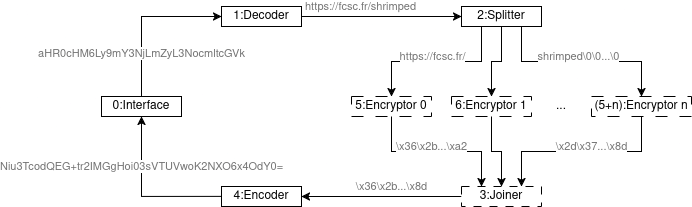

The diagram above was exported from draw.io. Its source (the exported page's mxGraphModel, read from the mxfile embedded in the PNG):
<mxGraphModel dx="1182" dy="653" grid="1" gridSize="10" guides="1" tooltips="1" connect="1" arrows="1" fold="1" page="1" pageScale="1" pageWidth="850" pageHeight="1100" math="0" shadow="0">
  <root>
    <mxCell id="0" />
    <mxCell id="1" parent="0" />
    <mxCell id="Y8aK6llZBBkUhXE6LjP1-12" style="edgeStyle=orthogonalEdgeStyle;rounded=0;orthogonalLoop=1;jettySize=auto;html=1;exitX=0.5;exitY=0;exitDx=0;exitDy=0;entryX=0;entryY=0.5;entryDx=0;entryDy=0;" edge="1" parent="1" source="Y8aK6llZBBkUhXE6LjP1-2" target="Y8aK6llZBBkUhXE6LjP1-3">
      <mxGeometry relative="1" as="geometry" />
    </mxCell>
    <mxCell id="Y8aK6llZBBkUhXE6LjP1-24" value="&lt;span style=&quot;&quot;&gt;aHR0cHM6Ly9mY3NjLmZyL3NocmltcGVk&lt;/span&gt;" style="edgeLabel;html=1;align=center;verticalAlign=middle;resizable=0;points=[];fontColor=#747474;" vertex="1" connectable="0" parent="Y8aK6llZBBkUhXE6LjP1-12">
      <mxGeometry x="-0.4624" relative="1" as="geometry">
        <mxPoint as="offset" />
      </mxGeometry>
    </mxCell>
    <mxCell id="Y8aK6llZBBkUhXE6LjP1-2" value="0:Interface" style="rounded=0;whiteSpace=wrap;html=1;" vertex="1" parent="1">
      <mxGeometry x="160" y="290" width="80" height="20" as="geometry" />
    </mxCell>
    <mxCell id="Y8aK6llZBBkUhXE6LjP1-13" style="edgeStyle=orthogonalEdgeStyle;rounded=0;orthogonalLoop=1;jettySize=auto;html=1;exitX=1;exitY=0.5;exitDx=0;exitDy=0;entryX=0;entryY=0.5;entryDx=0;entryDy=0;" edge="1" parent="1" source="Y8aK6llZBBkUhXE6LjP1-3" target="Y8aK6llZBBkUhXE6LjP1-5">
      <mxGeometry relative="1" as="geometry" />
    </mxCell>
    <mxCell id="Y8aK6llZBBkUhXE6LjP1-25" value="https://fcsc.fr/shrimped" style="edgeLabel;html=1;align=center;verticalAlign=bottom;resizable=0;points=[];fontColor=#747474;" vertex="1" connectable="0" parent="Y8aK6llZBBkUhXE6LjP1-13">
      <mxGeometry x="-0.275" y="1" relative="1" as="geometry">
        <mxPoint as="offset" />
      </mxGeometry>
    </mxCell>
    <mxCell id="Y8aK6llZBBkUhXE6LjP1-3" value="1:Decoder" style="rounded=0;whiteSpace=wrap;html=1;" vertex="1" parent="1">
      <mxGeometry x="280" y="200" width="80" height="20" as="geometry" />
    </mxCell>
    <mxCell id="Y8aK6llZBBkUhXE6LjP1-23" style="edgeStyle=orthogonalEdgeStyle;rounded=0;orthogonalLoop=1;jettySize=auto;html=1;exitX=0;exitY=0.5;exitDx=0;exitDy=0;entryX=0.5;entryY=1;entryDx=0;entryDy=0;" edge="1" parent="1" source="Y8aK6llZBBkUhXE6LjP1-4" target="Y8aK6llZBBkUhXE6LjP1-2">
      <mxGeometry relative="1" as="geometry" />
    </mxCell>
    <mxCell id="Y8aK6llZBBkUhXE6LjP1-31" value="Niu3TcodQEG+tr2IMGgHoi03sVTUVwoK2NXO6x4OdY0=" style="edgeLabel;html=1;align=center;verticalAlign=middle;resizable=0;points=[];fontColor=#747474;" vertex="1" connectable="0" parent="Y8aK6llZBBkUhXE6LjP1-23">
      <mxGeometry x="0.2662" y="1" relative="1" as="geometry">
        <mxPoint x="1" y="-9" as="offset" />
      </mxGeometry>
    </mxCell>
    <mxCell id="Y8aK6llZBBkUhXE6LjP1-4" value="4:Encoder" style="rounded=0;whiteSpace=wrap;html=1;" vertex="1" parent="1">
      <mxGeometry x="280" y="380" width="80" height="20" as="geometry" />
    </mxCell>
    <mxCell id="Y8aK6llZBBkUhXE6LjP1-14" style="edgeStyle=orthogonalEdgeStyle;rounded=0;orthogonalLoop=1;jettySize=auto;html=1;exitX=0.25;exitY=1;exitDx=0;exitDy=0;entryX=0.5;entryY=0;entryDx=0;entryDy=0;verticalAlign=bottom;labelPosition=center;verticalLabelPosition=top;align=center;" edge="1" parent="1" source="Y8aK6llZBBkUhXE6LjP1-5" target="Y8aK6llZBBkUhXE6LjP1-7">
      <mxGeometry relative="1" as="geometry" />
    </mxCell>
    <mxCell id="Y8aK6llZBBkUhXE6LjP1-26" value="https://fcsc.fr/" style="edgeLabel;html=1;align=center;verticalAlign=middle;resizable=0;points=[];fontColor=#747474;" vertex="1" connectable="0" parent="Y8aK6llZBBkUhXE6LjP1-14">
      <mxGeometry x="0.0554" y="-2" relative="1" as="geometry">
        <mxPoint y="-3" as="offset" />
      </mxGeometry>
    </mxCell>
    <mxCell id="Y8aK6llZBBkUhXE6LjP1-15" style="edgeStyle=orthogonalEdgeStyle;rounded=0;orthogonalLoop=1;jettySize=auto;html=1;exitX=0.5;exitY=1;exitDx=0;exitDy=0;entryX=0.5;entryY=0;entryDx=0;entryDy=0;" edge="1" parent="1" source="Y8aK6llZBBkUhXE6LjP1-5" target="Y8aK6llZBBkUhXE6LjP1-8">
      <mxGeometry relative="1" as="geometry" />
    </mxCell>
    <mxCell id="Y8aK6llZBBkUhXE6LjP1-16" style="edgeStyle=orthogonalEdgeStyle;rounded=0;orthogonalLoop=1;jettySize=auto;html=1;exitX=0.75;exitY=1;exitDx=0;exitDy=0;entryX=0.5;entryY=0;entryDx=0;entryDy=0;" edge="1" parent="1" source="Y8aK6llZBBkUhXE6LjP1-5" target="Y8aK6llZBBkUhXE6LjP1-9">
      <mxGeometry relative="1" as="geometry" />
    </mxCell>
    <mxCell id="Y8aK6llZBBkUhXE6LjP1-27" value="shrimped\0\0...\0" style="edgeLabel;html=1;align=center;verticalAlign=middle;resizable=0;points=[];fontColor=#747474;" vertex="1" connectable="0" parent="Y8aK6llZBBkUhXE6LjP1-16">
      <mxGeometry x="-0.0391" y="1" relative="1" as="geometry">
        <mxPoint y="-4" as="offset" />
      </mxGeometry>
    </mxCell>
    <mxCell id="Y8aK6llZBBkUhXE6LjP1-5" value="2:Splitter" style="rounded=0;whiteSpace=wrap;html=1;" vertex="1" parent="1">
      <mxGeometry x="520" y="200" width="80" height="20" as="geometry" />
    </mxCell>
    <mxCell id="Y8aK6llZBBkUhXE6LjP1-22" style="edgeStyle=orthogonalEdgeStyle;rounded=0;orthogonalLoop=1;jettySize=auto;html=1;exitX=0;exitY=0.5;exitDx=0;exitDy=0;entryX=1;entryY=0.5;entryDx=0;entryDy=0;" edge="1" parent="1" source="Y8aK6llZBBkUhXE6LjP1-6" target="Y8aK6llZBBkUhXE6LjP1-4">
      <mxGeometry relative="1" as="geometry" />
    </mxCell>
    <mxCell id="Y8aK6llZBBkUhXE6LjP1-30" value="\x36\x2b...\x8d" style="edgeLabel;html=1;align=center;verticalAlign=middle;resizable=0;points=[];fontColor=#747474;" vertex="1" connectable="0" parent="Y8aK6llZBBkUhXE6LjP1-22">
      <mxGeometry x="-0.1179" y="1" relative="1" as="geometry">
        <mxPoint y="-11" as="offset" />
      </mxGeometry>
    </mxCell>
    <mxCell id="Y8aK6llZBBkUhXE6LjP1-6" value="3:Joiner" style="rounded=0;whiteSpace=wrap;html=1;dashed=1;dashPattern=8 8;" vertex="1" parent="1">
      <mxGeometry x="520" y="380" width="80" height="20" as="geometry" />
    </mxCell>
    <mxCell id="Y8aK6llZBBkUhXE6LjP1-18" style="edgeStyle=orthogonalEdgeStyle;rounded=0;orthogonalLoop=1;jettySize=auto;html=1;exitX=0.5;exitY=1;exitDx=0;exitDy=0;entryX=0.25;entryY=0;entryDx=0;entryDy=0;" edge="1" parent="1" source="Y8aK6llZBBkUhXE6LjP1-7" target="Y8aK6llZBBkUhXE6LjP1-6">
      <mxGeometry relative="1" as="geometry" />
    </mxCell>
    <mxCell id="Y8aK6llZBBkUhXE6LjP1-28" value="\x36\x2b...\xa2" style="edgeLabel;html=1;align=center;verticalAlign=middle;resizable=0;points=[];fontColor=#747474;" vertex="1" connectable="0" parent="Y8aK6llZBBkUhXE6LjP1-18">
      <mxGeometry x="-0.1982" y="2" relative="1" as="geometry">
        <mxPoint x="11" y="-3" as="offset" />
      </mxGeometry>
    </mxCell>
    <mxCell id="Y8aK6llZBBkUhXE6LjP1-7" value="5:Encryptor 0" style="rounded=0;whiteSpace=wrap;html=1;dashed=1;dashPattern=12 12;" vertex="1" parent="1">
      <mxGeometry x="410" y="290" width="80" height="20" as="geometry" />
    </mxCell>
    <mxCell id="Y8aK6llZBBkUhXE6LjP1-19" style="edgeStyle=orthogonalEdgeStyle;rounded=0;orthogonalLoop=1;jettySize=auto;html=1;exitX=0.5;exitY=1;exitDx=0;exitDy=0;entryX=0.5;entryY=0;entryDx=0;entryDy=0;" edge="1" parent="1" source="Y8aK6llZBBkUhXE6LjP1-8" target="Y8aK6llZBBkUhXE6LjP1-6">
      <mxGeometry relative="1" as="geometry" />
    </mxCell>
    <mxCell id="Y8aK6llZBBkUhXE6LjP1-8" value="6:Encryptor 1" style="rounded=0;whiteSpace=wrap;html=1;dashed=1;dashPattern=12 12;" vertex="1" parent="1">
      <mxGeometry x="510" y="290" width="80" height="20" as="geometry" />
    </mxCell>
    <mxCell id="Y8aK6llZBBkUhXE6LjP1-20" style="edgeStyle=orthogonalEdgeStyle;rounded=0;orthogonalLoop=1;jettySize=auto;html=1;exitX=0.5;exitY=1;exitDx=0;exitDy=0;entryX=0.75;entryY=0;entryDx=0;entryDy=0;" edge="1" parent="1" source="Y8aK6llZBBkUhXE6LjP1-9" target="Y8aK6llZBBkUhXE6LjP1-6">
      <mxGeometry relative="1" as="geometry" />
    </mxCell>
    <mxCell id="Y8aK6llZBBkUhXE6LjP1-29" value="\x2d\x37...\x8d" style="edgeLabel;html=1;align=center;verticalAlign=middle;resizable=0;points=[];fontColor=#747474;" vertex="1" connectable="0" parent="Y8aK6llZBBkUhXE6LjP1-20">
      <mxGeometry x="-0.2617" relative="1" as="geometry">
        <mxPoint x="-15" y="-5" as="offset" />
      </mxGeometry>
    </mxCell>
    <mxCell id="Y8aK6llZBBkUhXE6LjP1-9" value="(5+n):Encryptor n" style="rounded=0;whiteSpace=wrap;html=1;dashed=1;dashPattern=12 12;" vertex="1" parent="1">
      <mxGeometry x="650" y="290" width="100" height="20" as="geometry" />
    </mxCell>
    <mxCell id="Y8aK6llZBBkUhXE6LjP1-17" value="..." style="text;html=1;align=center;verticalAlign=middle;whiteSpace=wrap;rounded=0;" vertex="1" parent="1">
      <mxGeometry x="590" y="285" width="60" height="30" as="geometry" />
    </mxCell>
  </root>
</mxGraphModel>